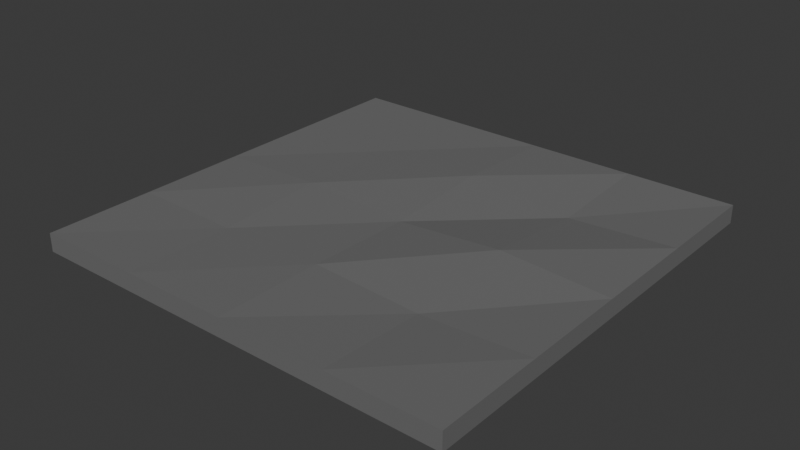 # Source: rock_floor.blend  (saved by Blender 5.0.119; exported with 4.5.12 LTS)
import bpy
from mathutils import Matrix  # noqa: F401  (used for matrix-valued properties, if any)

bpy.ops.wm.read_factory_settings(use_empty=True)
scene = bpy.context.scene
scene.name = 'Scene'

# ---- collections
col_collection = bpy.data.collections.new('Collection'); scene.collection.children.link(col_collection)

# ---- materials (node trees are filled in below, after node groups)
mat_rock_floor = bpy.data.materials.new('rock_floor')

# ---- material node trees
mat_rock_floor.use_nodes = True; mat_rock_floor.node_tree.nodes.clear()
_N = mat_rock_floor.node_tree.nodes; _L = mat_rock_floor.node_tree.links
n0 = _N.new('ShaderNodeBsdfPrincipled'); n0.name = 'Principled BSDF'; n0.location = (-200, 100)
n0.inputs[0].default_value = (0.1463, 0.1463, 0.1463, 1.0)
n0.inputs[2].default_value = 1.0
n1 = _N.new('ShaderNodeOutputMaterial'); n1.name = 'Material Output'; n1.location = (200, 100)
_L.new(n0.outputs[0], n1.inputs[0])
n1.is_active_output = True

# ---- world
world_world = bpy.data.worlds.new('World'); scene.world = world_world
world_world.use_nodes = True; world_world.node_tree.nodes.clear()
_N = world_world.node_tree.nodes; _L = world_world.node_tree.links
n0 = _N.new('ShaderNodeOutputWorld'); n0.name = 'World Output'; n0.location = (200, 100)
n1 = _N.new('ShaderNodeBackground'); n1.name = 'Background'; n1.location = (-200, 100)
n1.inputs[0].default_value = (0.05088, 0.05088, 0.05088, 1.0)
_L.new(n1.outputs[0], n0.inputs[0])
n0.is_active_output = True
world_world.color = (0.05088, 0.05088, 0.05088)
world_world.sun_shadow_jitter_overblur = 0.0

# ---- meshes
me_cube_001 = bpy.data.meshes.new('Cube.001')
me_cube_001.from_pydata([(-10.0, -10.0, -0.4968), (-10.0, -10.0, 0.5032), (-10.0, 10.0, -0.4968), (-10.0, 10.0, 0.5032), (10.0, -10.0, -0.4968), (10.0, -10.0, 0.5032), (10.0, 10.0, -0.4968), (10.0, 10.0, 0.5032), (-10.0, 5.0, -0.4968), (-10.0, 0.0, -0.4968), (-10.0, -5.0, -0.4968), (-10.0, -5.0, 0.5032), (-10.0, 0.0, 0.5032), (-10.0, 5.0, 0.5032), (10.0, -5.0, -0.4968), (10.0, 0.0, -0.4968), (10.0, 5.0, -0.4968), (10.0, 5.0, 0.5032), (10.0, 0.0, 0.5032), (10.0, -5.0, 0.5032), (5.0, 10.0, -0.4968), (0.0, 10.0, -0.4968), (-5.0, 10.0, -0.4968), (-5.0, 10.0, 0.5032), (0.0, 10.0, 0.5032), (5.0, 10.0, 0.5032), (-5.0, -10.0, -0.4968), (0.0, -10.0, -0.4968), (5.0, -10.0, -0.4968), (5.0, -10.0, 0.5032), (0.0, -10.0, 0.5032), (-5.0, -10.0, 0.5032), (-5.0, 5.0, 0.5032), (0.0, 5.0, 0.7341), (5.0, 5.0, 0.1681), (-5.0, 0.0, 0.6822), (0.0, 0.0, 0.3572), (5.0, 0.0, 0.8198), (-5.0, -5.0, 0.3826), (0.0, -5.0, 0.5032), (5.0, -5.0, 0.2176), (5.0, 5.0, -0.4968), (0.0, 5.0, -0.4968), (-5.0, 5.0, -0.4968), (5.0, 0.0, -0.4968), (0.0, 0.0, -0.4968), (-5.0, 0.0, -0.4968), (5.0, -5.0, -0.4968), (0.0, -5.0, -0.4968), (-5.0, -5.0, -0.4968)], [], [(8, 13, 3, 2), (20, 25, 7, 6), (14, 19, 5, 4), (26, 31, 1, 0), (47, 14, 4, 28), (38, 11, 1, 31), (23, 3, 13, 32), (32, 13, 12, 35), (35, 12, 11, 38), (20, 6, 16, 41), (41, 16, 15, 44), (44, 15, 14, 47), (6, 7, 17, 16), (16, 17, 18, 15), (15, 18, 19, 14), (0, 1, 11, 10), (10, 11, 12, 9), (9, 12, 13, 8), (9, 46, 49, 10), (46, 45, 48, 49), (45, 44, 47, 48), (8, 43, 46, 9), (43, 42, 45, 46), (42, 41, 44, 45), (2, 22, 43, 8), (22, 21, 42, 43), (21, 20, 41, 42), (18, 37, 40, 19), (37, 36, 39, 40), (36, 35, 38, 39), (17, 34, 37, 18), (34, 33, 36, 37), (33, 32, 35, 36), (7, 25, 34, 17), (25, 24, 33, 34), (24, 23, 32, 33), (19, 40, 29, 5), (40, 39, 30, 29), (39, 38, 31, 30), (10, 49, 26, 0), (49, 48, 27, 26), (48, 47, 28, 27), (4, 5, 29, 28), (28, 29, 30, 27), (27, 30, 31, 26), (2, 3, 23, 22), (22, 23, 24, 21), (21, 24, 25, 20)])
_uv = me_cube_001.uv_layers.new(name='UVMap')
_uv.uv.foreach_set('vector', [0.375, 0.1875, 0.625, 0.1875, 0.625, 0.25, 0.375, 0.25, 0.375, 0.4375, 0.625, 0.4375, 0.625, 0.5, 0.375, 0.5, 0.375, 0.6875, 0.625, 0.6875, 0.625, 0.75, 0.375, 0.75, 0.375, 0.9375, 0.625, 0.9375, 0.625, 1.0, 0.375, 1.0, 0.3125, 0.6875, 0.375, 0.6875, 0.375, 0.75, 0.3125, 0.75, 0.8125, 0.6875, 0.875, 0.6875, 0.875, 0.75, 0.8125, 0.75, 0.8125, 0.5, 0.875, 0.5, 0.875, 0.5625, 0.8125, 0.5625, 0.8125, 0.5625, 0.875, 0.5625, 0.875, 0.625, 0.8125, 0.625, 0.8125, 0.625, 0.875, 0.625, 0.875, 0.6875, 0.8125, 0.6875, 0.3125, 0.5, 0.375, 0.5, 0.375, 0.5625, 0.3125, 0.5625, 0.3125, 0.5625, 0.375, 0.5625, 0.375, 0.625, 0.3125, 0.625, 0.3125, 0.625, 0.375, 0.625, 0.375, 0.6875, 0.3125, 0.6875, 0.375, 0.5, 0.625, 0.5, 0.625, 0.5625, 0.375, 0.5625, 0.375, 0.5625, 0.625, 0.5625, 0.625, 0.625, 0.375, 0.625, 0.375, 0.625, 0.625, 0.625, 0.625, 0.6875, 0.375, 0.6875, 0.375, 0.0, 0.625, 0.0, 0.625, 0.0625, 0.375, 0.0625, 0.375, 0.0625, 0.625, 0.0625, 0.625, 0.125, 0.375, 0.125, 0.375, 0.125, 0.625, 0.125, 0.625, 0.1875, 0.375, 0.1875, 0.125, 0.625, 0.1875, 0.625, 0.1875, 0.6875, 0.125, 0.6875, 0.1875, 0.625, 0.25, 0.625, 0.25, 0.6875, 0.1875, 0.6875, 0.25, 0.625, 0.3125, 0.625, 0.3125, 0.6875, 0.25, 0.6875, 0.125, 0.5625, 0.1875, 0.5625, 0.1875, 0.625, 0.125, 0.625, 0.1875, 0.5625, 0.25, 0.5625, 0.25, 0.625, 0.1875, 0.625, 0.25, 0.5625, 0.3125, 0.5625, 0.3125, 0.625, 0.25, 0.625, 0.125, 0.5, 0.1875, 0.5, 0.1875, 0.5625, 0.125, 0.5625, 0.1875, 0.5, 0.25, 0.5, 0.25, 0.5625, 0.1875, 0.5625, 0.25, 0.5, 0.3125, 0.5, 0.3125, 0.5625, 0.25, 0.5625, 0.625, 0.625, 0.6875, 0.625, 0.6875, 0.6875, 0.625, 0.6875, 0.6875, 0.625, 0.75, 0.625, 0.75, 0.6875, 0.6875, 0.6875, 0.75, 0.625, 0.8125, 0.625, 0.8125, 0.6875, 0.75, 0.6875, 0.625, 0.5625, 0.6875, 0.5625, 0.6875, 0.625, 0.625, 0.625, 0.6875, 0.5625, 0.75, 0.5625, 0.75, 0.625, 0.6875, 0.625, 0.75, 0.5625, 0.8125, 0.5625, 0.8125, 0.625, 0.75, 0.625, 0.625, 0.5, 0.6875, 0.5, 0.6875, 0.5625, 0.625, 0.5625, 0.6875, 0.5, 0.75, 0.5, 0.75, 0.5625, 0.6875, 0.5625, 0.75, 0.5, 0.8125, 0.5, 0.8125, 0.5625, 0.75, 0.5625, 0.625, 0.6875, 0.6875, 0.6875, 0.6875, 0.75, 0.625, 0.75, 0.6875, 0.6875, 0.75, 0.6875, 0.75, 0.75, 0.6875, 0.75, 0.75, 0.6875, 0.8125, 0.6875, 0.8125, 0.75, 0.75, 0.75, 0.125, 0.6875, 0.1875, 0.6875, 0.1875, 0.75, 0.125, 0.75, 0.1875, 0.6875, 0.25, 0.6875, 0.25, 0.75, 0.1875, 0.75, 0.25, 0.6875, 0.3125, 0.6875, 0.3125, 0.75, 0.25, 0.75, 0.375, 0.75, 0.625, 0.75, 0.625, 0.8125, 0.375, 0.8125, 0.375, 0.8125, 0.625, 0.8125, 0.625, 0.875, 0.375, 0.875, 0.375, 0.875, 0.625, 0.875, 0.625, 0.9375, 0.375, 0.9375, 0.375, 0.25, 0.625, 0.25, 0.625, 0.3125, 0.375, 0.3125, 0.375, 0.3125, 0.625, 0.3125, 0.625, 0.375, 0.375, 0.375, 0.375, 0.375, 0.625, 0.375, 0.625, 0.4375, 0.375, 0.4375])
me_cube_001.materials.append(mat_rock_floor)
me_cube_001.update()

# ---- objects
ob_rock_floor_col = bpy.data.objects.new('rock_floor-col', me_cube_001)

# ---- transforms, parenting, visibility, modifiers, constraints
ob_rock_floor_col.location = (0.0, 0.0, 0.0)
ob_rock_floor_col.scale = (1.0, 1.0, 0.8481)

# ---- collection membership
col_collection.objects.link(ob_rock_floor_col)

# ---- scene / render settings (as saved in the file)
scene.frame_start = 1; scene.frame_end = 250; scene.frame_set(0)
scene.render.engine = 'BLENDER_EEVEE_NEXT'
scene.render.bake_bias = 0.0
scene.render.bake_samples = 0
scene.cycles.sampling_pattern = 'TABULATED_SOBOL'
scene.eevee.use_volume_custom_range = False
bpy.context.view_layer.update()

# ---- added for rendering (the .blend has no active camera and no usable light): camera, sun
cam_auto = bpy.data.cameras.new('AutoCamera')
cam_auto.lens = 50.0
cam_auto.sensor_width = 36.0
cam_auto.clip_end = 1000.0
ob_auto_camera = bpy.data.objects.new('AutoCamera', cam_auto)
scene.collection.objects.link(ob_auto_camera)
ob_auto_camera.location = (26.1897, -31.4276, 21.0887)
ob_auto_camera.rotation_euler = (1.09748, -7.21219e-08, 0.694738)
scene.camera = ob_auto_camera
light_auto_sun = bpy.data.lights.new('AutoSun', 'SUN')
light_auto_sun.energy = 3.0
light_auto_sun.angle = 0.0523599
ob_auto_sun = bpy.data.objects.new('AutoSun', light_auto_sun)
scene.collection.objects.link(ob_auto_sun)
ob_auto_sun.rotation_euler = (0.872665, 0.174533, 0.523599)
bpy.context.view_layer.update()
